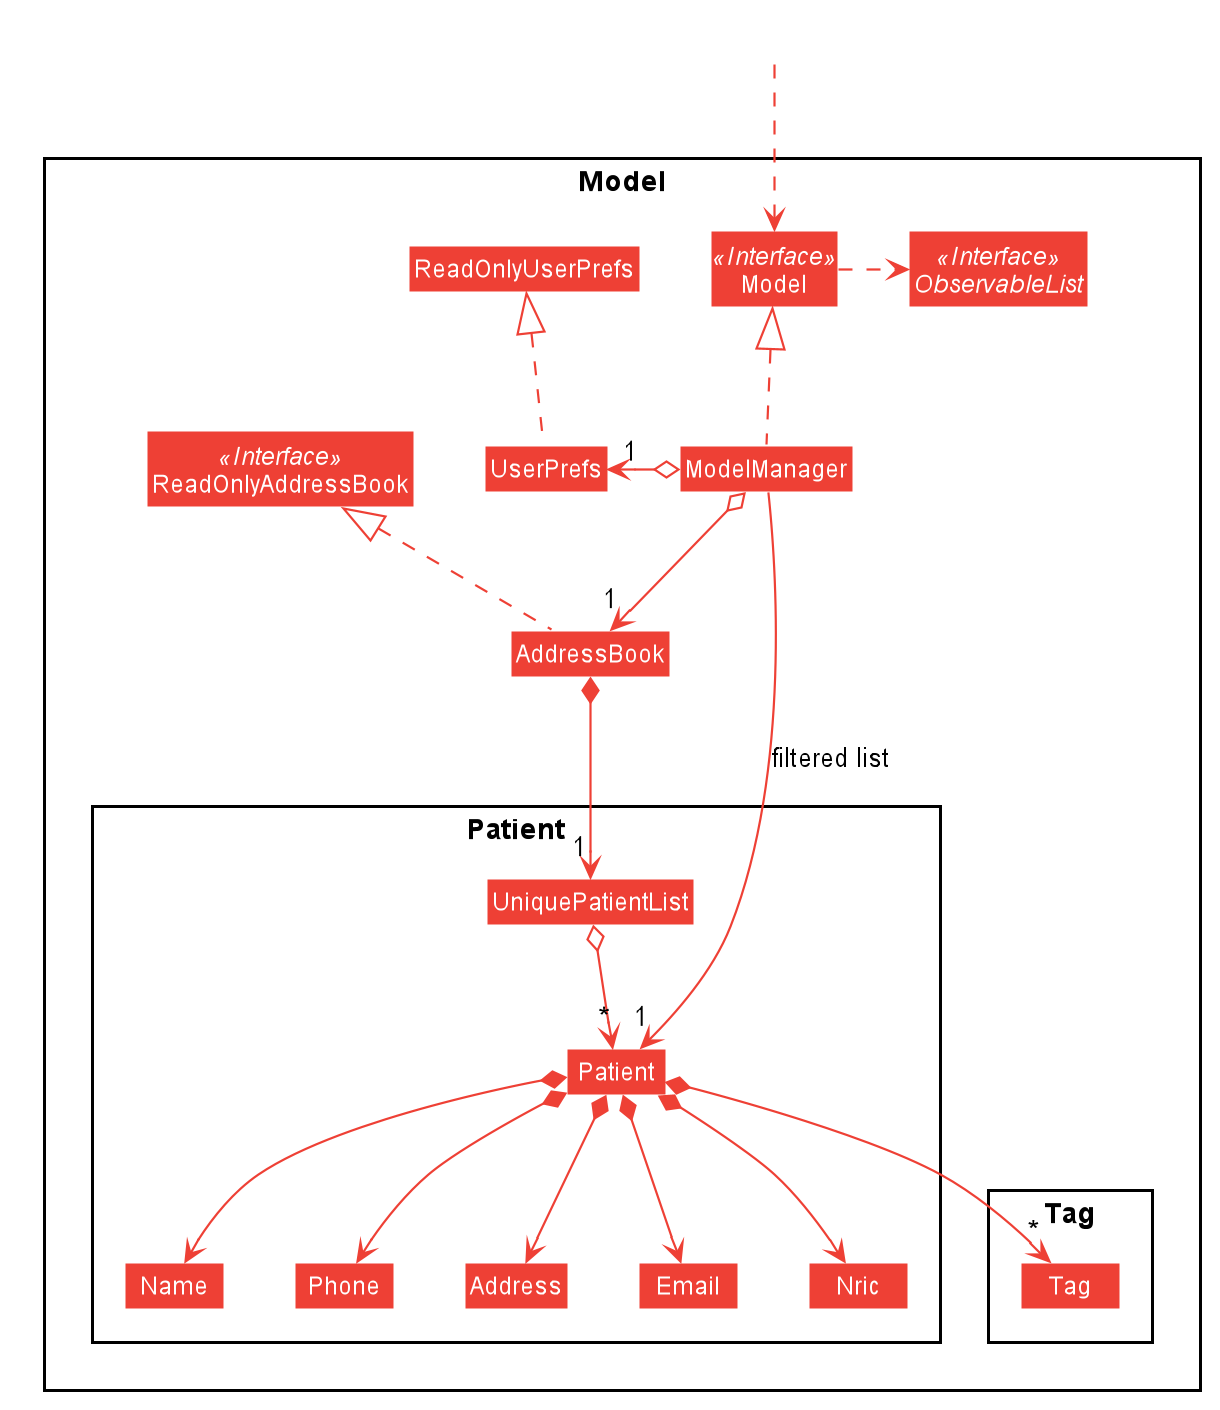

The diagram above was rendered by PlantUML. Its source (embedded in the PNG):
@startuml








skinparam BackgroundColor #FFFFFFF

skinparam Shadowing false

skinparam Class {
    FontColor #FFFFFF
    BorderThickness 1
    BorderColor #FFFFFF
    StereotypeFontColor #FFFFFF
    FontName Arial
}

skinparam Actor {
    BorderColor #000000
    Color #000000
    FontName Arial
}

skinparam Sequence {
    MessageAlign center
    BoxFontSize 15
    BoxPadding 0
    BoxFontColor #FFFFFF
    FontName Arial
}

skinparam Participant {
    FontColor #FFFFFFF
    Padding 20
}

skinparam MinClassWidth 50
skinparam ParticipantPadding 10
skinparam Shadowing false
skinparam DefaultTextAlignment center
skinparam packageStyle Rectangle

hide footbox
hide members
hide circle
skinparam arrowThickness 1.1
skinparam arrowColor #ee4035
skinparam classBackgroundColor #ee4035

Package Model <<Rectangle>>{
Interface ReadOnlyAddressBook <<Interface>>
Interface Model <<Interface>>
Interface ObservableList <<Interface>>
Class AddressBook
Class ReadOnlyAddressBook
Class Model
Class ModelManager
Class UserPrefs
Class ReadOnlyUserPrefs

Package Patient {
Class Patient
Class Address
Class Email
Class Name
Class Nric
Class Phone
Class UniquePatientList
}

Package Tag {
Class Tag
}
}

Class HiddenOutside #FFFFFF
HiddenOutside ..> Model

AddressBook .up.|> ReadOnlyAddressBook

ModelManager .up.|> Model
Model .right.> ObservableList
ModelManager o--> "1" AddressBook
ModelManager o-left-> "1" UserPrefs
UserPrefs .up.|> ReadOnlyUserPrefs

AddressBook *--> "1" UniquePatientList
UniquePatientList o--> "*" Patient
Patient *--> Name
Patient *--> Nric
Patient *--> Phone
Patient *--> Email
Patient *--> Address
Patient *--> "*" Tag

Name -[hidden]right-> Phone
Phone -[hidden]right-> Address
Address -[hidden]right-> Email

ModelManager -->"1" Patient : filtered list
@enduml